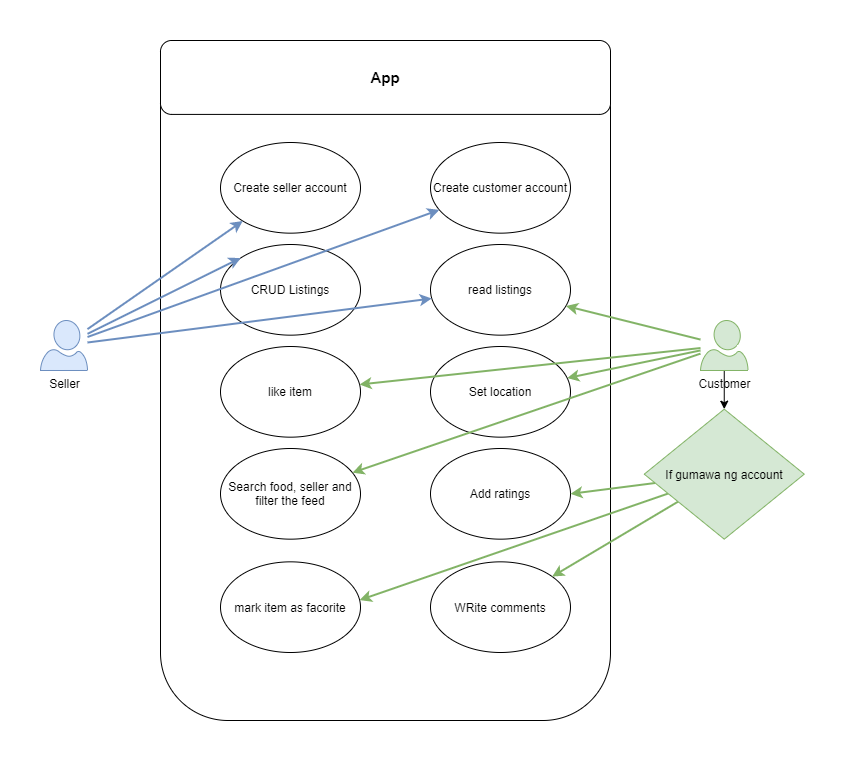

The diagram above was exported from draw.io. Its source (the exported page's mxGraphModel, read from the mxfile embedded in the PNG):
<mxGraphModel dx="940" dy="551" grid="1" gridSize="10" guides="1" tooltips="1" connect="1" arrows="1" fold="1" page="1" pageScale="1" pageWidth="850" pageHeight="1100" math="0" shadow="0">
  <root>
    <mxCell id="zmQt3yFrCEF6egFWkbra-0" />
    <mxCell id="zmQt3yFrCEF6egFWkbra-1" parent="zmQt3yFrCEF6egFWkbra-0" />
    <mxCell id="ybxsnRDc4V7MI0mv2H9b-4" value="" style="group" parent="zmQt3yFrCEF6egFWkbra-1" vertex="1" connectable="0">
      <mxGeometry x="250" y="30" width="450" height="680" as="geometry" />
    </mxCell>
    <mxCell id="ybxsnRDc4V7MI0mv2H9b-2" value="" style="rounded=1;whiteSpace=wrap;html=1;sketch=0;" parent="ybxsnRDc4V7MI0mv2H9b-4" vertex="1">
      <mxGeometry width="450" height="680" as="geometry" />
    </mxCell>
    <mxCell id="ybxsnRDc4V7MI0mv2H9b-3" value="&lt;b&gt;&lt;font style=&quot;font-size: 15px&quot;&gt;App&lt;/font&gt;&lt;/b&gt;" style="rounded=1;whiteSpace=wrap;html=1;sketch=0;labelBackgroundColor=none;labelBorderColor=none;" parent="ybxsnRDc4V7MI0mv2H9b-4" vertex="1">
      <mxGeometry width="450" height="73.91304347826087" as="geometry" />
    </mxCell>
    <mxCell id="ybxsnRDc4V7MI0mv2H9b-5" value="Create seller account" style="ellipse;whiteSpace=wrap;html=1;rounded=0;labelBackgroundColor=none;sketch=0;" parent="ybxsnRDc4V7MI0mv2H9b-4" vertex="1">
      <mxGeometry x="60" y="102" width="140" height="90.66666666666666" as="geometry" />
    </mxCell>
    <mxCell id="ybxsnRDc4V7MI0mv2H9b-6" value="Create customer account" style="ellipse;whiteSpace=wrap;html=1;rounded=0;labelBackgroundColor=none;sketch=0;" parent="ybxsnRDc4V7MI0mv2H9b-4" vertex="1">
      <mxGeometry x="270" y="102" width="140" height="90.66666666666666" as="geometry" />
    </mxCell>
    <mxCell id="ybxsnRDc4V7MI0mv2H9b-12" value="CRUD Listings" style="ellipse;whiteSpace=wrap;html=1;rounded=0;labelBackgroundColor=none;sketch=0;" parent="ybxsnRDc4V7MI0mv2H9b-4" vertex="1">
      <mxGeometry x="60" y="204" width="140" height="90.66666666666666" as="geometry" />
    </mxCell>
    <mxCell id="4ql1XapCoWWxY1OsdA4S-0" value="read listings" style="ellipse;whiteSpace=wrap;html=1;rounded=0;labelBackgroundColor=none;sketch=0;" parent="ybxsnRDc4V7MI0mv2H9b-4" vertex="1">
      <mxGeometry x="270" y="204" width="140" height="90.66666666666666" as="geometry" />
    </mxCell>
    <mxCell id="Noxf1Tl6JOjaPbZhge5n-0" value="Set location" style="ellipse;whiteSpace=wrap;html=1;rounded=0;labelBackgroundColor=none;sketch=0;" parent="ybxsnRDc4V7MI0mv2H9b-4" vertex="1">
      <mxGeometry x="270" y="306" width="140" height="90.66666666666666" as="geometry" />
    </mxCell>
    <mxCell id="oAH5gxLpz4Jewrt67eBo-0" value="Search food, seller and filter the feed" style="ellipse;whiteSpace=wrap;html=1;rounded=0;labelBackgroundColor=none;sketch=0;" parent="ybxsnRDc4V7MI0mv2H9b-4" vertex="1">
      <mxGeometry x="60" y="408" width="140" height="90.66666666666666" as="geometry" />
    </mxCell>
    <mxCell id="Y0Tf5d5Mn9AljnnPZZep-0" value="Add ratings" style="ellipse;whiteSpace=wrap;html=1;rounded=0;labelBackgroundColor=none;sketch=0;" parent="ybxsnRDc4V7MI0mv2H9b-4" vertex="1">
      <mxGeometry x="270" y="408" width="140" height="90.66666666666666" as="geometry" />
    </mxCell>
    <mxCell id="Ufnztz6sfgmRUl3xUs88-0" value="WRite comments" style="ellipse;whiteSpace=wrap;html=1;rounded=0;labelBackgroundColor=none;sketch=0;" parent="ybxsnRDc4V7MI0mv2H9b-4" vertex="1">
      <mxGeometry x="270" y="521.3333333333334" width="140" height="90.66666666666666" as="geometry" />
    </mxCell>
    <mxCell id="Ufnztz6sfgmRUl3xUs88-1" value="mark item as facorite" style="ellipse;whiteSpace=wrap;html=1;rounded=0;labelBackgroundColor=none;sketch=0;" parent="ybxsnRDc4V7MI0mv2H9b-4" vertex="1">
      <mxGeometry x="60" y="521.3333333333334" width="140" height="90.66666666666666" as="geometry" />
    </mxCell>
    <mxCell id="Ufnztz6sfgmRUl3xUs88-18" value="like item" style="ellipse;whiteSpace=wrap;html=1;rounded=0;labelBackgroundColor=none;sketch=0;" parent="ybxsnRDc4V7MI0mv2H9b-4" vertex="1">
      <mxGeometry x="60" y="306.00333333333333" width="140" height="90.66666666666666" as="geometry" />
    </mxCell>
    <mxCell id="Ufnztz6sfgmRUl3xUs88-20" style="edgeStyle=none;rounded=1;sketch=0;orthogonalLoop=1;jettySize=auto;html=1;strokeWidth=2;fillColor=#dae8fc;strokeColor=#6c8ebf;" parent="zmQt3yFrCEF6egFWkbra-1" source="bUF_tWfDr1RZSZTRb6ou-6" target="ybxsnRDc4V7MI0mv2H9b-6" edge="1">
      <mxGeometry relative="1" as="geometry" />
    </mxCell>
    <mxCell id="Ufnztz6sfgmRUl3xUs88-21" style="edgeStyle=none;rounded=1;sketch=0;orthogonalLoop=1;jettySize=auto;html=1;strokeWidth=2;fillColor=#dae8fc;strokeColor=#6c8ebf;" parent="zmQt3yFrCEF6egFWkbra-1" source="bUF_tWfDr1RZSZTRb6ou-6" target="ybxsnRDc4V7MI0mv2H9b-5" edge="1">
      <mxGeometry relative="1" as="geometry" />
    </mxCell>
    <mxCell id="Ufnztz6sfgmRUl3xUs88-22" style="edgeStyle=none;rounded=1;sketch=0;orthogonalLoop=1;jettySize=auto;html=1;entryX=0;entryY=0;entryDx=0;entryDy=0;strokeWidth=2;fillColor=#dae8fc;strokeColor=#6c8ebf;" parent="zmQt3yFrCEF6egFWkbra-1" source="bUF_tWfDr1RZSZTRb6ou-6" target="ybxsnRDc4V7MI0mv2H9b-12" edge="1">
      <mxGeometry relative="1" as="geometry" />
    </mxCell>
    <mxCell id="Ufnztz6sfgmRUl3xUs88-24" style="edgeStyle=none;rounded=1;sketch=0;orthogonalLoop=1;jettySize=auto;html=1;strokeWidth=2;fillColor=#dae8fc;strokeColor=#6c8ebf;" parent="zmQt3yFrCEF6egFWkbra-1" source="bUF_tWfDr1RZSZTRb6ou-6" target="4ql1XapCoWWxY1OsdA4S-0" edge="1">
      <mxGeometry relative="1" as="geometry" />
    </mxCell>
    <mxCell id="bUF_tWfDr1RZSZTRb6ou-6" value="Seller" style="sketch=0;aspect=fixed;pointerEvents=1;shadow=0;dashed=0;html=1;labelPosition=center;verticalLabelPosition=bottom;verticalAlign=top;align=center;shape=mxgraph.azure.user;rounded=0;fillColor=#dae8fc;strokeColor=#6c8ebf;" parent="zmQt3yFrCEF6egFWkbra-1" vertex="1">
      <mxGeometry x="130" y="310" width="47" height="50" as="geometry" />
    </mxCell>
    <mxCell id="Ufnztz6sfgmRUl3xUs88-9" style="edgeStyle=none;rounded=1;sketch=0;orthogonalLoop=1;jettySize=auto;html=1;entryX=0.5;entryY=0;entryDx=0;entryDy=0;" parent="zmQt3yFrCEF6egFWkbra-1" source="bUF_tWfDr1RZSZTRb6ou-7" target="Ufnztz6sfgmRUl3xUs88-2" edge="1">
      <mxGeometry relative="1" as="geometry" />
    </mxCell>
    <mxCell id="Ufnztz6sfgmRUl3xUs88-19" style="edgeStyle=none;rounded=1;sketch=0;orthogonalLoop=1;jettySize=auto;html=1;strokeWidth=2;fillColor=#d5e8d4;strokeColor=#82b366;" parent="zmQt3yFrCEF6egFWkbra-1" source="bUF_tWfDr1RZSZTRb6ou-7" target="Ufnztz6sfgmRUl3xUs88-18" edge="1">
      <mxGeometry relative="1" as="geometry" />
    </mxCell>
    <mxCell id="Ufnztz6sfgmRUl3xUs88-23" style="edgeStyle=none;rounded=1;sketch=0;orthogonalLoop=1;jettySize=auto;html=1;strokeWidth=2;fillColor=#d5e8d4;strokeColor=#82b366;" parent="zmQt3yFrCEF6egFWkbra-1" source="bUF_tWfDr1RZSZTRb6ou-7" target="4ql1XapCoWWxY1OsdA4S-0" edge="1">
      <mxGeometry relative="1" as="geometry" />
    </mxCell>
    <mxCell id="bUF_tWfDr1RZSZTRb6ou-7" value="Customer" style="verticalLabelPosition=bottom;html=1;verticalAlign=top;align=center;shape=mxgraph.azure.user;rounded=0;sketch=0;fillColor=#d5e8d4;strokeColor=#82b366;" parent="zmQt3yFrCEF6egFWkbra-1" vertex="1">
      <mxGeometry x="790" y="310" width="47.5" height="50" as="geometry" />
    </mxCell>
    <mxCell id="Ufnztz6sfgmRUl3xUs88-10" style="edgeStyle=none;rounded=1;sketch=0;orthogonalLoop=1;jettySize=auto;html=1;strokeWidth=2;fillColor=#d5e8d4;strokeColor=#82b366;" parent="zmQt3yFrCEF6egFWkbra-1" source="Ufnztz6sfgmRUl3xUs88-2" target="Ufnztz6sfgmRUl3xUs88-0" edge="1">
      <mxGeometry relative="1" as="geometry" />
    </mxCell>
    <mxCell id="Ufnztz6sfgmRUl3xUs88-11" style="edgeStyle=none;rounded=1;sketch=0;orthogonalLoop=1;jettySize=auto;html=1;entryX=1;entryY=0.5;entryDx=0;entryDy=0;strokeWidth=2;fillColor=#d5e8d4;strokeColor=#82b366;" parent="zmQt3yFrCEF6egFWkbra-1" source="Ufnztz6sfgmRUl3xUs88-2" target="Y0Tf5d5Mn9AljnnPZZep-0" edge="1">
      <mxGeometry relative="1" as="geometry" />
    </mxCell>
    <mxCell id="Ufnztz6sfgmRUl3xUs88-14" style="edgeStyle=none;rounded=1;sketch=0;orthogonalLoop=1;jettySize=auto;html=1;entryX=0.994;entryY=0.422;entryDx=0;entryDy=0;entryPerimeter=0;strokeWidth=2;fillColor=#d5e8d4;strokeColor=#82b366;" parent="zmQt3yFrCEF6egFWkbra-1" source="Ufnztz6sfgmRUl3xUs88-2" target="Ufnztz6sfgmRUl3xUs88-1" edge="1">
      <mxGeometry relative="1" as="geometry" />
    </mxCell>
    <mxCell id="Ufnztz6sfgmRUl3xUs88-2" value="If gumawa ng account" style="rhombus;whiteSpace=wrap;html=1;rounded=0;labelBackgroundColor=none;sketch=0;fillColor=#d5e8d4;strokeColor=#82b366;" parent="zmQt3yFrCEF6egFWkbra-1" vertex="1">
      <mxGeometry x="733.75" y="398.67" width="160" height="130" as="geometry" />
    </mxCell>
    <mxCell id="Ufnztz6sfgmRUl3xUs88-16" style="edgeStyle=none;rounded=1;sketch=0;orthogonalLoop=1;jettySize=auto;html=1;strokeWidth=2;fillColor=#d5e8d4;strokeColor=#82b366;" parent="zmQt3yFrCEF6egFWkbra-1" source="bUF_tWfDr1RZSZTRb6ou-7" target="Noxf1Tl6JOjaPbZhge5n-0" edge="1">
      <mxGeometry relative="1" as="geometry" />
    </mxCell>
    <mxCell id="Ufnztz6sfgmRUl3xUs88-17" style="edgeStyle=none;rounded=1;sketch=0;orthogonalLoop=1;jettySize=auto;html=1;strokeWidth=2;fillColor=#d5e8d4;strokeColor=#82b366;" parent="zmQt3yFrCEF6egFWkbra-1" source="bUF_tWfDr1RZSZTRb6ou-7" target="oAH5gxLpz4Jewrt67eBo-0" edge="1">
      <mxGeometry relative="1" as="geometry" />
    </mxCell>
  </root>
</mxGraphModel>